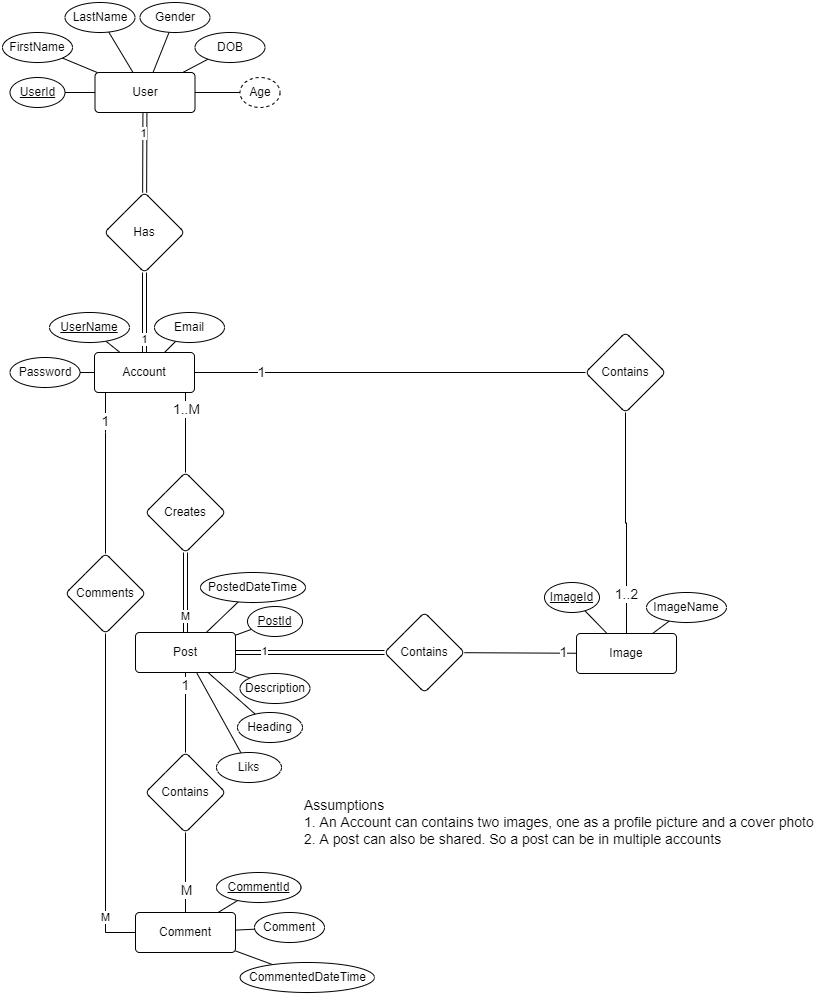

The diagram above was exported from draw.io. Its source (the exported page's mxGraphModel, read from the mxfile embedded in the PNG):
<mxGraphModel dx="1422" dy="873" grid="1" gridSize="10" guides="1" tooltips="1" connect="1" arrows="1" fold="1" page="1" pageScale="1" pageWidth="850" pageHeight="1100" math="0" shadow="0">
  <root>
    <mxCell id="0" />
    <mxCell id="1" parent="0" />
    <mxCell id="l894Ab4MZ_cDSB2quPWa-4" value="" style="rounded=0;orthogonalLoop=1;jettySize=auto;html=1;endArrow=none;endFill=0;" edge="1" parent="1" source="l894Ab4MZ_cDSB2quPWa-2" target="l894Ab4MZ_cDSB2quPWa-3">
      <mxGeometry relative="1" as="geometry" />
    </mxCell>
    <mxCell id="l894Ab4MZ_cDSB2quPWa-18" value="" style="edgeStyle=none;rounded=0;orthogonalLoop=1;jettySize=auto;html=1;endArrow=none;endFill=0;shape=link;" edge="1" parent="1" source="l894Ab4MZ_cDSB2quPWa-2" target="l894Ab4MZ_cDSB2quPWa-17">
      <mxGeometry relative="1" as="geometry" />
    </mxCell>
    <mxCell id="l894Ab4MZ_cDSB2quPWa-21" value="1" style="edgeLabel;html=1;align=center;verticalAlign=middle;resizable=0;points=[];" vertex="1" connectable="0" parent="l894Ab4MZ_cDSB2quPWa-18">
      <mxGeometry x="-0.8408" y="-3" relative="1" as="geometry">
        <mxPoint x="1" y="15" as="offset" />
      </mxGeometry>
    </mxCell>
    <mxCell id="l894Ab4MZ_cDSB2quPWa-2" value="User" style="rounded=1;arcSize=10;whiteSpace=wrap;html=1;align=center;" vertex="1" parent="1">
      <mxGeometry x="110.5" y="80" width="100" height="40" as="geometry" />
    </mxCell>
    <mxCell id="l894Ab4MZ_cDSB2quPWa-3" value="UserId" style="ellipse;whiteSpace=wrap;html=1;rounded=1;arcSize=10;fontStyle=4" vertex="1" parent="1">
      <mxGeometry x="25.5" y="85" width="55" height="30" as="geometry" />
    </mxCell>
    <mxCell id="l894Ab4MZ_cDSB2quPWa-6" style="edgeStyle=none;rounded=0;orthogonalLoop=1;jettySize=auto;html=1;endArrow=none;endFill=0;" edge="1" parent="1" source="l894Ab4MZ_cDSB2quPWa-5" target="l894Ab4MZ_cDSB2quPWa-2">
      <mxGeometry relative="1" as="geometry" />
    </mxCell>
    <mxCell id="l894Ab4MZ_cDSB2quPWa-5" value="FirstName" style="ellipse;whiteSpace=wrap;html=1;rounded=1;arcSize=10;fontStyle=0" vertex="1" parent="1">
      <mxGeometry x="18" y="40" width="70" height="30" as="geometry" />
    </mxCell>
    <mxCell id="l894Ab4MZ_cDSB2quPWa-10" style="edgeStyle=none;rounded=0;orthogonalLoop=1;jettySize=auto;html=1;endArrow=none;endFill=0;" edge="1" parent="1" source="l894Ab4MZ_cDSB2quPWa-7" target="l894Ab4MZ_cDSB2quPWa-2">
      <mxGeometry relative="1" as="geometry" />
    </mxCell>
    <mxCell id="l894Ab4MZ_cDSB2quPWa-7" value="LastName" style="ellipse;whiteSpace=wrap;html=1;rounded=1;arcSize=10;fontStyle=0" vertex="1" parent="1">
      <mxGeometry x="80.5" y="10" width="70" height="30" as="geometry" />
    </mxCell>
    <mxCell id="l894Ab4MZ_cDSB2quPWa-12" style="edgeStyle=none;rounded=0;orthogonalLoop=1;jettySize=auto;html=1;endArrow=none;endFill=0;" edge="1" parent="1" source="l894Ab4MZ_cDSB2quPWa-8" target="l894Ab4MZ_cDSB2quPWa-2">
      <mxGeometry relative="1" as="geometry" />
    </mxCell>
    <mxCell id="l894Ab4MZ_cDSB2quPWa-8" value="Age" style="ellipse;whiteSpace=wrap;html=1;rounded=1;arcSize=10;fontStyle=0;dashed=1;" vertex="1" parent="1">
      <mxGeometry x="255.5" y="85" width="40" height="30" as="geometry" />
    </mxCell>
    <mxCell id="l894Ab4MZ_cDSB2quPWa-11" style="edgeStyle=none;rounded=0;orthogonalLoop=1;jettySize=auto;html=1;endArrow=none;endFill=0;" edge="1" parent="1" source="l894Ab4MZ_cDSB2quPWa-9" target="l894Ab4MZ_cDSB2quPWa-2">
      <mxGeometry relative="1" as="geometry" />
    </mxCell>
    <mxCell id="l894Ab4MZ_cDSB2quPWa-9" value="DOB" style="ellipse;whiteSpace=wrap;html=1;rounded=1;arcSize=10;fontStyle=0" vertex="1" parent="1">
      <mxGeometry x="210.5" y="40" width="70" height="30" as="geometry" />
    </mxCell>
    <mxCell id="l894Ab4MZ_cDSB2quPWa-14" style="edgeStyle=none;rounded=0;orthogonalLoop=1;jettySize=auto;html=1;endArrow=none;endFill=0;" edge="1" parent="1" source="l894Ab4MZ_cDSB2quPWa-13" target="l894Ab4MZ_cDSB2quPWa-2">
      <mxGeometry relative="1" as="geometry" />
    </mxCell>
    <mxCell id="l894Ab4MZ_cDSB2quPWa-13" value="Gender" style="ellipse;whiteSpace=wrap;html=1;rounded=1;arcSize=10;fontStyle=0" vertex="1" parent="1">
      <mxGeometry x="155.5" y="10" width="70" height="30" as="geometry" />
    </mxCell>
    <mxCell id="l894Ab4MZ_cDSB2quPWa-20" style="edgeStyle=none;rounded=0;orthogonalLoop=1;jettySize=auto;html=1;endArrow=none;endFill=0;shape=link;" edge="1" parent="1" source="l894Ab4MZ_cDSB2quPWa-17" target="l894Ab4MZ_cDSB2quPWa-19">
      <mxGeometry relative="1" as="geometry" />
    </mxCell>
    <mxCell id="l894Ab4MZ_cDSB2quPWa-22" value="1" style="edgeLabel;html=1;align=center;verticalAlign=middle;resizable=0;points=[];" vertex="1" connectable="0" parent="l894Ab4MZ_cDSB2quPWa-20">
      <mxGeometry x="0.7078" relative="1" as="geometry">
        <mxPoint x="-1" y="-2" as="offset" />
      </mxGeometry>
    </mxCell>
    <mxCell id="l894Ab4MZ_cDSB2quPWa-17" value="Has" style="rhombus;whiteSpace=wrap;html=1;rounded=1;arcSize=10;" vertex="1" parent="1">
      <mxGeometry x="120" y="200" width="80" height="80" as="geometry" />
    </mxCell>
    <mxCell id="l894Ab4MZ_cDSB2quPWa-37" value="" style="edgeStyle=orthogonalEdgeStyle;rounded=0;orthogonalLoop=1;jettySize=auto;html=1;endArrow=none;endFill=0;" edge="1" parent="1" source="l894Ab4MZ_cDSB2quPWa-19" target="l894Ab4MZ_cDSB2quPWa-36">
      <mxGeometry relative="1" as="geometry">
        <Array as="points">
          <mxPoint x="201" y="410" />
          <mxPoint x="201" y="410" />
        </Array>
      </mxGeometry>
    </mxCell>
    <mxCell id="l894Ab4MZ_cDSB2quPWa-39" value="1..M" style="edgeLabel;html=1;align=center;verticalAlign=middle;resizable=0;points=[];fontSize=14;" vertex="1" connectable="0" parent="l894Ab4MZ_cDSB2quPWa-37">
      <mxGeometry x="-0.6" relative="1" as="geometry">
        <mxPoint as="offset" />
      </mxGeometry>
    </mxCell>
    <mxCell id="l894Ab4MZ_cDSB2quPWa-52" value="" style="edgeStyle=none;rounded=0;orthogonalLoop=1;jettySize=auto;html=1;endArrow=none;endFill=0;" edge="1" parent="1" source="l894Ab4MZ_cDSB2quPWa-19" target="l894Ab4MZ_cDSB2quPWa-51">
      <mxGeometry relative="1" as="geometry" />
    </mxCell>
    <mxCell id="l894Ab4MZ_cDSB2quPWa-56" value="1" style="edgeLabel;html=1;align=center;verticalAlign=middle;resizable=0;points=[];fontSize=14;" vertex="1" connectable="0" parent="l894Ab4MZ_cDSB2quPWa-52">
      <mxGeometry x="-0.5778" y="1" relative="1" as="geometry">
        <mxPoint x="-17" as="offset" />
      </mxGeometry>
    </mxCell>
    <mxCell id="l894Ab4MZ_cDSB2quPWa-19" value="Account" style="rounded=1;arcSize=10;whiteSpace=wrap;html=1;align=center;" vertex="1" parent="1">
      <mxGeometry x="110" y="360" width="100" height="40" as="geometry" />
    </mxCell>
    <mxCell id="l894Ab4MZ_cDSB2quPWa-24" style="edgeStyle=none;rounded=0;orthogonalLoop=1;jettySize=auto;html=1;endArrow=none;endFill=0;" edge="1" parent="1" source="l894Ab4MZ_cDSB2quPWa-23" target="l894Ab4MZ_cDSB2quPWa-19">
      <mxGeometry relative="1" as="geometry" />
    </mxCell>
    <mxCell id="l894Ab4MZ_cDSB2quPWa-23" value="UserName" style="ellipse;whiteSpace=wrap;html=1;rounded=1;arcSize=10;fontStyle=4" vertex="1" parent="1">
      <mxGeometry x="65" y="320" width="80" height="30" as="geometry" />
    </mxCell>
    <mxCell id="l894Ab4MZ_cDSB2quPWa-26" style="edgeStyle=none;rounded=0;orthogonalLoop=1;jettySize=auto;html=1;endArrow=none;endFill=0;" edge="1" parent="1" source="l894Ab4MZ_cDSB2quPWa-25" target="l894Ab4MZ_cDSB2quPWa-19">
      <mxGeometry relative="1" as="geometry" />
    </mxCell>
    <mxCell id="l894Ab4MZ_cDSB2quPWa-25" value="Email" style="ellipse;whiteSpace=wrap;html=1;rounded=1;arcSize=10;fontStyle=0" vertex="1" parent="1">
      <mxGeometry x="170" y="320" width="70" height="30" as="geometry" />
    </mxCell>
    <mxCell id="l894Ab4MZ_cDSB2quPWa-29" style="edgeStyle=none;rounded=0;orthogonalLoop=1;jettySize=auto;html=1;endArrow=none;endFill=0;" edge="1" parent="1" source="l894Ab4MZ_cDSB2quPWa-27" target="l894Ab4MZ_cDSB2quPWa-19">
      <mxGeometry relative="1" as="geometry" />
    </mxCell>
    <mxCell id="l894Ab4MZ_cDSB2quPWa-27" value="Password" style="ellipse;whiteSpace=wrap;html=1;rounded=1;arcSize=10;fontStyle=0" vertex="1" parent="1">
      <mxGeometry x="25.5" y="365" width="70" height="30" as="geometry" />
    </mxCell>
    <mxCell id="l894Ab4MZ_cDSB2quPWa-64" value="" style="edgeStyle=none;rounded=0;orthogonalLoop=1;jettySize=auto;html=1;endArrow=none;endFill=0;shape=link;" edge="1" parent="1" source="l894Ab4MZ_cDSB2quPWa-34" target="l894Ab4MZ_cDSB2quPWa-63">
      <mxGeometry relative="1" as="geometry" />
    </mxCell>
    <mxCell id="l894Ab4MZ_cDSB2quPWa-66" value="1" style="edgeLabel;html=1;align=center;verticalAlign=middle;resizable=0;points=[];" vertex="1" connectable="0" parent="l894Ab4MZ_cDSB2quPWa-64">
      <mxGeometry x="-0.2269" y="2" relative="1" as="geometry">
        <mxPoint x="-30" as="offset" />
      </mxGeometry>
    </mxCell>
    <mxCell id="l894Ab4MZ_cDSB2quPWa-70" value="" style="edgeStyle=none;rounded=0;orthogonalLoop=1;jettySize=auto;html=1;endArrow=none;endFill=0;" edge="1" parent="1" source="l894Ab4MZ_cDSB2quPWa-34" target="l894Ab4MZ_cDSB2quPWa-69">
      <mxGeometry relative="1" as="geometry" />
    </mxCell>
    <mxCell id="l894Ab4MZ_cDSB2quPWa-74" value="1" style="edgeLabel;html=1;align=center;verticalAlign=middle;resizable=0;points=[];fontSize=14;" vertex="1" connectable="0" parent="l894Ab4MZ_cDSB2quPWa-70">
      <mxGeometry x="-0.7" y="1" relative="1" as="geometry">
        <mxPoint x="-2" as="offset" />
      </mxGeometry>
    </mxCell>
    <mxCell id="l894Ab4MZ_cDSB2quPWa-34" value="Post" style="rounded=1;arcSize=10;whiteSpace=wrap;html=1;align=center;" vertex="1" parent="1">
      <mxGeometry x="151" y="640" width="100" height="40" as="geometry" />
    </mxCell>
    <mxCell id="l894Ab4MZ_cDSB2quPWa-38" style="edgeStyle=none;rounded=0;orthogonalLoop=1;jettySize=auto;html=1;endArrow=none;endFill=0;shape=link;" edge="1" parent="1" source="l894Ab4MZ_cDSB2quPWa-36" target="l894Ab4MZ_cDSB2quPWa-34">
      <mxGeometry relative="1" as="geometry" />
    </mxCell>
    <mxCell id="l894Ab4MZ_cDSB2quPWa-40" value="M" style="edgeLabel;html=1;align=center;verticalAlign=middle;resizable=0;points=[];" vertex="1" connectable="0" parent="l894Ab4MZ_cDSB2quPWa-38">
      <mxGeometry x="0.3294" y="-3" relative="1" as="geometry">
        <mxPoint x="2" y="10" as="offset" />
      </mxGeometry>
    </mxCell>
    <mxCell id="l894Ab4MZ_cDSB2quPWa-36" value="Creates" style="rhombus;whiteSpace=wrap;html=1;rounded=1;arcSize=10;" vertex="1" parent="1">
      <mxGeometry x="161" y="480" width="80" height="80" as="geometry" />
    </mxCell>
    <mxCell id="l894Ab4MZ_cDSB2quPWa-41" value="Assumptions&lt;br style=&quot;font-size: 14px;&quot;&gt;1. An Account can contains two images, one as a profile picture and a cover photo&lt;br style=&quot;font-size: 14px;&quot;&gt;2. A post can also be shared. So a post can be in multiple accounts" style="text;html=1;align=left;verticalAlign=middle;resizable=0;points=[];autosize=1;strokeColor=none;fillColor=none;fontSize=14;" vertex="1" parent="1">
      <mxGeometry x="318" y="800" width="520" height="60" as="geometry" />
    </mxCell>
    <mxCell id="l894Ab4MZ_cDSB2quPWa-43" style="edgeStyle=none;rounded=0;orthogonalLoop=1;jettySize=auto;html=1;endArrow=none;endFill=0;" edge="1" parent="1" source="l894Ab4MZ_cDSB2quPWa-42" target="l894Ab4MZ_cDSB2quPWa-34">
      <mxGeometry relative="1" as="geometry" />
    </mxCell>
    <mxCell id="l894Ab4MZ_cDSB2quPWa-42" value="PostId" style="ellipse;whiteSpace=wrap;html=1;rounded=1;arcSize=10;fontStyle=4" vertex="1" parent="1">
      <mxGeometry x="263" y="614" width="55" height="30" as="geometry" />
    </mxCell>
    <mxCell id="l894Ab4MZ_cDSB2quPWa-45" style="edgeStyle=none;rounded=0;orthogonalLoop=1;jettySize=auto;html=1;endArrow=none;endFill=0;" edge="1" parent="1" source="l894Ab4MZ_cDSB2quPWa-44" target="l894Ab4MZ_cDSB2quPWa-34">
      <mxGeometry relative="1" as="geometry" />
    </mxCell>
    <mxCell id="l894Ab4MZ_cDSB2quPWa-44" value="PostedDateTime" style="ellipse;whiteSpace=wrap;html=1;rounded=1;arcSize=10;fontStyle=0" vertex="1" parent="1">
      <mxGeometry x="216" y="580" width="105" height="30" as="geometry" />
    </mxCell>
    <mxCell id="l894Ab4MZ_cDSB2quPWa-75" style="rounded=0;orthogonalLoop=1;jettySize=auto;html=1;endArrow=none;endFill=0;" edge="1" parent="1" source="l894Ab4MZ_cDSB2quPWa-46" target="l894Ab4MZ_cDSB2quPWa-34">
      <mxGeometry relative="1" as="geometry" />
    </mxCell>
    <mxCell id="l894Ab4MZ_cDSB2quPWa-46" value="Description" style="ellipse;whiteSpace=wrap;html=1;rounded=1;arcSize=10;fontStyle=0" vertex="1" parent="1">
      <mxGeometry x="255.5" y="681" width="70" height="30" as="geometry" />
    </mxCell>
    <mxCell id="l894Ab4MZ_cDSB2quPWa-49" style="edgeStyle=none;rounded=0;orthogonalLoop=1;jettySize=auto;html=1;endArrow=none;endFill=0;" edge="1" parent="1" source="l894Ab4MZ_cDSB2quPWa-48" target="l894Ab4MZ_cDSB2quPWa-34">
      <mxGeometry relative="1" as="geometry" />
    </mxCell>
    <mxCell id="l894Ab4MZ_cDSB2quPWa-48" value="Heading" style="ellipse;whiteSpace=wrap;html=1;rounded=1;arcSize=10;fontStyle=0" vertex="1" parent="1">
      <mxGeometry x="253" y="720" width="65" height="30" as="geometry" />
    </mxCell>
    <mxCell id="l894Ab4MZ_cDSB2quPWa-54" style="edgeStyle=orthogonalEdgeStyle;rounded=0;orthogonalLoop=1;jettySize=auto;html=1;endArrow=none;endFill=0;" edge="1" parent="1" source="l894Ab4MZ_cDSB2quPWa-51" target="l894Ab4MZ_cDSB2quPWa-53">
      <mxGeometry relative="1" as="geometry">
        <mxPoint x="642" y="420" as="sourcePoint" />
      </mxGeometry>
    </mxCell>
    <mxCell id="l894Ab4MZ_cDSB2quPWa-55" value="1..2" style="edgeLabel;html=1;align=center;verticalAlign=middle;resizable=0;points=[];fontSize=14;" vertex="1" connectable="0" parent="l894Ab4MZ_cDSB2quPWa-54">
      <mxGeometry x="0.4667" relative="1" as="geometry">
        <mxPoint x="-1" y="19" as="offset" />
      </mxGeometry>
    </mxCell>
    <mxCell id="l894Ab4MZ_cDSB2quPWa-51" value="Contains" style="rhombus;whiteSpace=wrap;html=1;rounded=1;arcSize=10;" vertex="1" parent="1">
      <mxGeometry x="601" y="340" width="80" height="80" as="geometry" />
    </mxCell>
    <mxCell id="l894Ab4MZ_cDSB2quPWa-53" value="Image" style="rounded=1;arcSize=10;whiteSpace=wrap;html=1;align=center;" vertex="1" parent="1">
      <mxGeometry x="592" y="641" width="100" height="40" as="geometry" />
    </mxCell>
    <mxCell id="l894Ab4MZ_cDSB2quPWa-59" style="rounded=0;orthogonalLoop=1;jettySize=auto;html=1;endArrow=none;endFill=0;" edge="1" parent="1" source="l894Ab4MZ_cDSB2quPWa-58" target="l894Ab4MZ_cDSB2quPWa-53">
      <mxGeometry relative="1" as="geometry" />
    </mxCell>
    <mxCell id="l894Ab4MZ_cDSB2quPWa-58" value="ImageId" style="ellipse;whiteSpace=wrap;html=1;rounded=1;arcSize=10;fontStyle=4" vertex="1" parent="1">
      <mxGeometry x="560" y="590" width="55" height="30" as="geometry" />
    </mxCell>
    <mxCell id="l894Ab4MZ_cDSB2quPWa-61" style="edgeStyle=none;rounded=0;orthogonalLoop=1;jettySize=auto;html=1;endArrow=none;endFill=0;" edge="1" parent="1" source="l894Ab4MZ_cDSB2quPWa-60" target="l894Ab4MZ_cDSB2quPWa-53">
      <mxGeometry relative="1" as="geometry" />
    </mxCell>
    <mxCell id="l894Ab4MZ_cDSB2quPWa-60" value="ImageName" style="ellipse;whiteSpace=wrap;html=1;rounded=1;arcSize=10;fontStyle=0" vertex="1" parent="1">
      <mxGeometry x="662" y="600" width="80" height="30" as="geometry" />
    </mxCell>
    <mxCell id="l894Ab4MZ_cDSB2quPWa-65" style="edgeStyle=none;rounded=0;orthogonalLoop=1;jettySize=auto;html=1;endArrow=none;endFill=0;" edge="1" parent="1" source="l894Ab4MZ_cDSB2quPWa-63" target="l894Ab4MZ_cDSB2quPWa-53">
      <mxGeometry relative="1" as="geometry" />
    </mxCell>
    <mxCell id="l894Ab4MZ_cDSB2quPWa-67" value="1" style="edgeLabel;html=1;align=center;verticalAlign=middle;resizable=0;points=[];fontSize=14;" vertex="1" connectable="0" parent="l894Ab4MZ_cDSB2quPWa-65">
      <mxGeometry x="0.2037" y="1" relative="1" as="geometry">
        <mxPoint x="31" as="offset" />
      </mxGeometry>
    </mxCell>
    <mxCell id="l894Ab4MZ_cDSB2quPWa-63" value="Contains" style="rhombus;whiteSpace=wrap;html=1;rounded=1;arcSize=10;" vertex="1" parent="1">
      <mxGeometry x="400" y="620" width="80" height="80" as="geometry" />
    </mxCell>
    <mxCell id="l894Ab4MZ_cDSB2quPWa-72" style="edgeStyle=none;rounded=0;orthogonalLoop=1;jettySize=auto;html=1;endArrow=none;endFill=0;" edge="1" parent="1" source="l894Ab4MZ_cDSB2quPWa-69" target="l894Ab4MZ_cDSB2quPWa-71">
      <mxGeometry relative="1" as="geometry" />
    </mxCell>
    <mxCell id="l894Ab4MZ_cDSB2quPWa-73" value="M" style="edgeLabel;html=1;align=center;verticalAlign=middle;resizable=0;points=[];fontSize=14;" vertex="1" connectable="0" parent="l894Ab4MZ_cDSB2quPWa-72">
      <mxGeometry x="0.425" y="1" relative="1" as="geometry">
        <mxPoint x="-1" as="offset" />
      </mxGeometry>
    </mxCell>
    <mxCell id="l894Ab4MZ_cDSB2quPWa-69" value="&lt;span&gt;Contains&lt;/span&gt;" style="rhombus;whiteSpace=wrap;html=1;rounded=1;arcSize=10;" vertex="1" parent="1">
      <mxGeometry x="161" y="760" width="80" height="80" as="geometry" />
    </mxCell>
    <mxCell id="l894Ab4MZ_cDSB2quPWa-84" style="edgeStyle=none;rounded=0;orthogonalLoop=1;jettySize=auto;html=1;fontSize=14;endArrow=none;endFill=0;" edge="1" parent="1" source="l894Ab4MZ_cDSB2quPWa-71" target="l894Ab4MZ_cDSB2quPWa-83">
      <mxGeometry relative="1" as="geometry" />
    </mxCell>
    <mxCell id="l894Ab4MZ_cDSB2quPWa-86" style="edgeStyle=none;rounded=0;orthogonalLoop=1;jettySize=auto;html=1;fontSize=14;endArrow=none;endFill=0;" edge="1" parent="1" source="l894Ab4MZ_cDSB2quPWa-71" target="l894Ab4MZ_cDSB2quPWa-85">
      <mxGeometry relative="1" as="geometry" />
    </mxCell>
    <mxCell id="l894Ab4MZ_cDSB2quPWa-89" style="edgeStyle=none;rounded=0;orthogonalLoop=1;jettySize=auto;html=1;fontSize=14;endArrow=none;endFill=0;" edge="1" parent="1" source="l894Ab4MZ_cDSB2quPWa-71" target="l894Ab4MZ_cDSB2quPWa-87">
      <mxGeometry relative="1" as="geometry" />
    </mxCell>
    <mxCell id="l894Ab4MZ_cDSB2quPWa-71" value="Comment" style="rounded=1;arcSize=10;whiteSpace=wrap;html=1;align=center;" vertex="1" parent="1">
      <mxGeometry x="151" y="920" width="100" height="40" as="geometry" />
    </mxCell>
    <mxCell id="l894Ab4MZ_cDSB2quPWa-77" style="edgeStyle=orthogonalEdgeStyle;rounded=0;orthogonalLoop=1;jettySize=auto;html=1;endArrow=none;endFill=0;" edge="1" parent="1" source="l894Ab4MZ_cDSB2quPWa-76" target="l894Ab4MZ_cDSB2quPWa-19">
      <mxGeometry relative="1" as="geometry">
        <mxPoint x="160" y="460" as="targetPoint" />
        <Array as="points">
          <mxPoint x="121" y="440" />
          <mxPoint x="121" y="440" />
        </Array>
      </mxGeometry>
    </mxCell>
    <mxCell id="l894Ab4MZ_cDSB2quPWa-80" value="1" style="edgeLabel;html=1;align=center;verticalAlign=middle;resizable=0;points=[];fontSize=14;" vertex="1" connectable="0" parent="l894Ab4MZ_cDSB2quPWa-77">
      <mxGeometry x="0.7888" y="-3" relative="1" as="geometry">
        <mxPoint x="-4" y="11" as="offset" />
      </mxGeometry>
    </mxCell>
    <mxCell id="l894Ab4MZ_cDSB2quPWa-78" style="edgeStyle=orthogonalEdgeStyle;rounded=0;orthogonalLoop=1;jettySize=auto;html=1;endArrow=none;endFill=0;" edge="1" parent="1" source="l894Ab4MZ_cDSB2quPWa-76" target="l894Ab4MZ_cDSB2quPWa-71">
      <mxGeometry relative="1" as="geometry">
        <Array as="points">
          <mxPoint x="121" y="940" />
        </Array>
      </mxGeometry>
    </mxCell>
    <mxCell id="l894Ab4MZ_cDSB2quPWa-79" value="M" style="edgeLabel;html=1;align=center;verticalAlign=middle;resizable=0;points=[];" vertex="1" connectable="0" parent="l894Ab4MZ_cDSB2quPWa-78">
      <mxGeometry x="0.7204" y="1" relative="1" as="geometry">
        <mxPoint x="-2" as="offset" />
      </mxGeometry>
    </mxCell>
    <mxCell id="l894Ab4MZ_cDSB2quPWa-76" value="Comments" style="rhombus;whiteSpace=wrap;html=1;rounded=1;arcSize=10;" vertex="1" parent="1">
      <mxGeometry x="81" y="561" width="80" height="80" as="geometry" />
    </mxCell>
    <mxCell id="l894Ab4MZ_cDSB2quPWa-82" style="rounded=0;orthogonalLoop=1;jettySize=auto;html=1;fontSize=14;endArrow=none;endFill=0;" edge="1" parent="1" source="l894Ab4MZ_cDSB2quPWa-81" target="l894Ab4MZ_cDSB2quPWa-34">
      <mxGeometry relative="1" as="geometry" />
    </mxCell>
    <mxCell id="l894Ab4MZ_cDSB2quPWa-81" value="Liks" style="ellipse;whiteSpace=wrap;html=1;rounded=1;arcSize=10;fontStyle=0" vertex="1" parent="1">
      <mxGeometry x="232" y="760" width="65" height="30" as="geometry" />
    </mxCell>
    <mxCell id="l894Ab4MZ_cDSB2quPWa-83" value="CommentId" style="ellipse;whiteSpace=wrap;html=1;rounded=1;arcSize=10;fontStyle=4" vertex="1" parent="1">
      <mxGeometry x="232" y="880" width="84.5" height="30" as="geometry" />
    </mxCell>
    <mxCell id="l894Ab4MZ_cDSB2quPWa-85" value="Comment" style="ellipse;whiteSpace=wrap;html=1;rounded=1;arcSize=10;fontStyle=0" vertex="1" parent="1">
      <mxGeometry x="270" y="920" width="70" height="30" as="geometry" />
    </mxCell>
    <mxCell id="l894Ab4MZ_cDSB2quPWa-87" value="CommentedDateTime" style="ellipse;whiteSpace=wrap;html=1;rounded=1;arcSize=10;fontStyle=0" vertex="1" parent="1">
      <mxGeometry x="255.5" y="970" width="134.5" height="30" as="geometry" />
    </mxCell>
  </root>
</mxGraphModel>